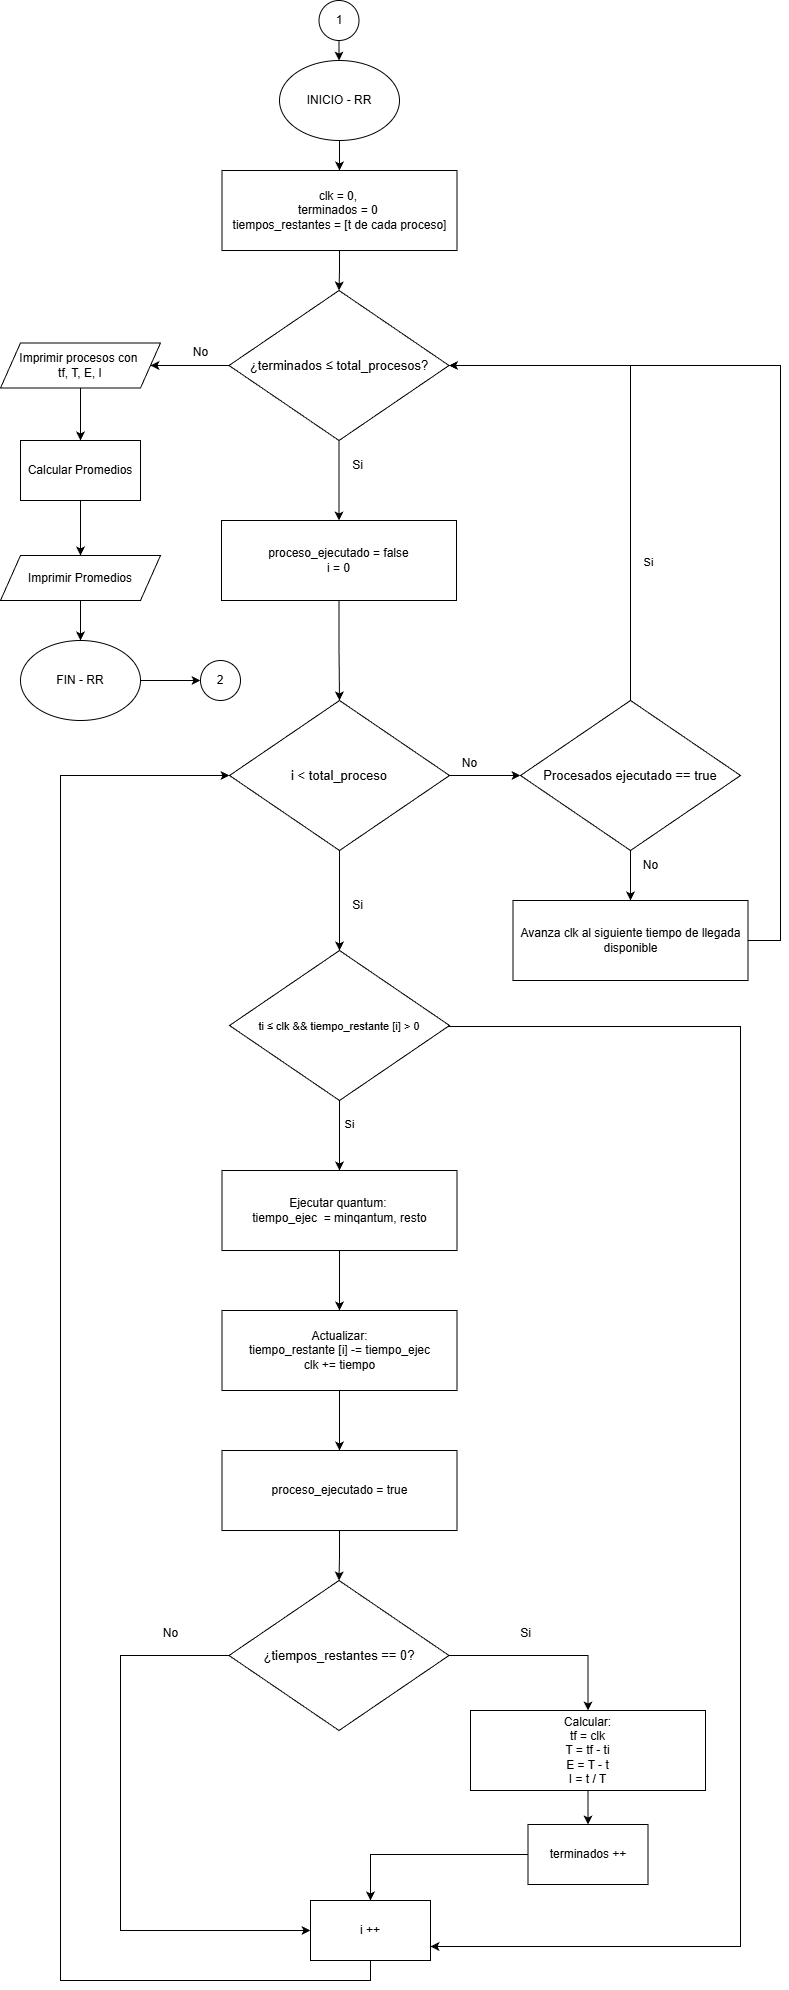

The diagram above was exported from draw.io. Its source (the exported page's mxGraphModel, read from the mxfile embedded in the PNG):
<mxGraphModel dx="719" dy="363" grid="1" gridSize="10" guides="1" tooltips="1" connect="1" arrows="1" fold="1" page="1" pageScale="1" pageWidth="827" pageHeight="1169" math="0" shadow="0">
  <root>
    <mxCell id="0" />
    <mxCell id="1" parent="0" />
    <mxCell id="jMAJfk0Yg4tLbLKRUwIv-2" edge="1" parent="1" source="RLMJiN25rFGehkZsZce5-2" style="edgeStyle=orthogonalEdgeStyle;rounded=0;orthogonalLoop=1;jettySize=auto;html=1;entryX=0.5;entryY=0;entryDx=0;entryDy=0;exitX=0.5;exitY=1;exitDx=0;exitDy=0;" target="jMAJfk0Yg4tLbLKRUwIv-5">
      <mxGeometry relative="1" as="geometry">
        <mxPoint x="356.47058823529414" y="110" as="sourcePoint" />
      </mxGeometry>
    </mxCell>
    <mxCell id="jMAJfk0Yg4tLbLKRUwIv-4" edge="1" parent="1" source="jMAJfk0Yg4tLbLKRUwIv-5" style="edgeStyle=orthogonalEdgeStyle;rounded=0;orthogonalLoop=1;jettySize=auto;html=1;exitX=0.5;exitY=1;exitDx=0;exitDy=0;entryX=0.5;entryY=0;entryDx=0;entryDy=0;" target="jMAJfk0Yg4tLbLKRUwIv-8">
      <mxGeometry relative="1" as="geometry" />
    </mxCell>
    <mxCell id="jMAJfk0Yg4tLbLKRUwIv-5" parent="1" style="rounded=0;whiteSpace=wrap;html=1;" value="clk = 0,&amp;nbsp;&lt;div&gt;terminados = 0&amp;nbsp;&lt;/div&gt;&lt;div&gt;tiempos_restantes = [t de cada proceso]&lt;/div&gt;" vertex="1">
      <mxGeometry height="80" width="235" x="241.5" y="180" as="geometry" />
    </mxCell>
    <mxCell id="jMAJfk0Yg4tLbLKRUwIv-6" edge="1" parent="1" source="jMAJfk0Yg4tLbLKRUwIv-8" style="edgeStyle=orthogonalEdgeStyle;rounded=0;orthogonalLoop=1;jettySize=auto;html=1;exitX=0.5;exitY=1;exitDx=0;exitDy=0;entryX=0.5;entryY=0;entryDx=0;entryDy=0;" target="jMAJfk0Yg4tLbLKRUwIv-10">
      <mxGeometry relative="1" as="geometry" />
    </mxCell>
    <mxCell id="jMAJfk0Yg4tLbLKRUwIv-7" edge="1" parent="1" source="jMAJfk0Yg4tLbLKRUwIv-8" style="edgeStyle=orthogonalEdgeStyle;rounded=0;orthogonalLoop=1;jettySize=auto;html=1;exitX=0;exitY=0.5;exitDx=0;exitDy=0;entryX=1;entryY=0.5;entryDx=0;entryDy=0;" target="jMAJfk0Yg4tLbLKRUwIv-26">
      <mxGeometry relative="1" as="geometry" />
    </mxCell>
    <mxCell id="jMAJfk0Yg4tLbLKRUwIv-8" parent="1" style="rhombus;whiteSpace=wrap;html=1;" value="&lt;p style=&quot;font-variant-numeric: normal; font-variant-east-asian: normal; font-variant-alternates: normal; font-size-adjust: none; font-kerning: auto; font-optical-sizing: auto; font-feature-settings: normal; font-variation-settings: normal; font-variant-position: normal; font-variant-emoji: normal; font-stretch: normal; font-size: 13px; line-height: 22px; overflow: auto; text-wrap-mode: wrap; word-break: break-all; padding: 16px; text-align: start; margin: 0px !important;&quot;&gt;&lt;font style=&quot;color: rgb(0, 0, 0);&quot;&gt;¿terminados&amp;nbsp;&lt;/font&gt;&lt;span style=&quot;background-color: transparent; color: light-dark(rgb(0, 0, 0), rgb(255, 255, 255));&quot;&gt;≤&lt;/span&gt;&lt;span style=&quot;background-color: transparent; color: light-dark(rgb(0, 0, 0), rgb(255, 255, 255));&quot;&gt;&amp;nbsp;&lt;/span&gt;&lt;span style=&quot;color: light-dark(rgb(0, 0, 0), rgb(237, 237, 237)); background-color: transparent;&quot;&gt;total_procesos?&lt;/span&gt;&lt;/p&gt;" vertex="1">
      <mxGeometry height="150" width="220" x="248.5" y="300" as="geometry" />
    </mxCell>
    <mxCell id="jMAJfk0Yg4tLbLKRUwIv-9" edge="1" parent="1" source="jMAJfk0Yg4tLbLKRUwIv-10" style="edgeStyle=orthogonalEdgeStyle;rounded=0;orthogonalLoop=1;jettySize=auto;html=1;exitX=0.5;exitY=1;exitDx=0;exitDy=0;entryX=0.5;entryY=0;entryDx=0;entryDy=0;" target="jMAJfk0Yg4tLbLKRUwIv-14">
      <mxGeometry relative="1" as="geometry" />
    </mxCell>
    <mxCell id="jMAJfk0Yg4tLbLKRUwIv-10" parent="1" style="rounded=0;whiteSpace=wrap;html=1;" value="proceso_ejecutado = false&lt;div&gt;i = 0&lt;/div&gt;" vertex="1">
      <mxGeometry height="80" width="235" x="241" y="530" as="geometry" />
    </mxCell>
    <mxCell id="8KpjDuFsBFbUBMkY8tSh-2" edge="1" parent="1" source="jMAJfk0Yg4tLbLKRUwIv-14" style="edgeStyle=orthogonalEdgeStyle;rounded=0;orthogonalLoop=1;jettySize=auto;html=1;exitX=0.5;exitY=1;exitDx=0;exitDy=0;" target="8KpjDuFsBFbUBMkY8tSh-1">
      <mxGeometry relative="1" as="geometry" />
    </mxCell>
    <mxCell id="5Eg7pem4QrpxHsjxxYTa-16" edge="1" parent="1" source="jMAJfk0Yg4tLbLKRUwIv-14" style="edgeStyle=orthogonalEdgeStyle;rounded=0;orthogonalLoop=1;jettySize=auto;html=1;exitX=1;exitY=0.5;exitDx=0;exitDy=0;entryX=0;entryY=0.5;entryDx=0;entryDy=0;" target="5Eg7pem4QrpxHsjxxYTa-15">
      <mxGeometry relative="1" as="geometry" />
    </mxCell>
    <mxCell id="jMAJfk0Yg4tLbLKRUwIv-14" parent="1" style="rhombus;whiteSpace=wrap;html=1;" value="&lt;p style=&quot;font-variant-numeric: normal; font-variant-east-asian: normal; font-variant-alternates: normal; font-size-adjust: none; font-kerning: auto; font-optical-sizing: auto; font-feature-settings: normal; font-variation-settings: normal; font-variant-position: normal; font-variant-emoji: normal; font-stretch: normal; font-size: 13px; line-height: 22px; overflow: auto; text-wrap-mode: wrap; word-break: break-all; padding: 16px; text-align: start; margin: 0px !important;&quot;&gt;i &amp;lt; total_proceso&lt;/p&gt;" vertex="1">
      <mxGeometry height="150" width="220" x="249" y="710" as="geometry" />
    </mxCell>
    <mxCell id="jMAJfk0Yg4tLbLKRUwIv-15" parent="1" style="text;html=1;align=center;verticalAlign=middle;resizable=0;points=[];autosize=1;strokeColor=none;fillColor=none;" value="No" vertex="1">
      <mxGeometry height="30" width="40" x="200" y="347" as="geometry" />
    </mxCell>
    <mxCell id="jMAJfk0Yg4tLbLKRUwIv-16" parent="1" style="text;html=1;align=center;verticalAlign=middle;resizable=0;points=[];autosize=1;strokeColor=none;fillColor=none;" value="Si" vertex="1">
      <mxGeometry height="30" width="30" x="362" y="460" as="geometry" />
    </mxCell>
    <mxCell id="jMAJfk0Yg4tLbLKRUwIv-25" edge="1" parent="1" source="jMAJfk0Yg4tLbLKRUwIv-26" style="edgeStyle=orthogonalEdgeStyle;rounded=0;orthogonalLoop=1;jettySize=auto;html=1;exitX=0.5;exitY=1;exitDx=0;exitDy=0;entryX=0.5;entryY=0;entryDx=0;entryDy=0;" target="jMAJfk0Yg4tLbLKRUwIv-28">
      <mxGeometry relative="1" as="geometry" />
    </mxCell>
    <mxCell id="jMAJfk0Yg4tLbLKRUwIv-26" parent="1" style="shape=parallelogram;perimeter=parallelogramPerimeter;whiteSpace=wrap;html=1;fixedSize=1;" value="&lt;div&gt;&lt;span style=&quot;background-color: transparent; color: light-dark(rgb(0, 0, 0), rgb(255, 255, 255));&quot;&gt;Imprimir procesos con&amp;nbsp;&lt;/span&gt;&lt;/div&gt;&lt;div&gt;&lt;span style=&quot;background-color: transparent; color: light-dark(rgb(0, 0, 0), rgb(255, 255, 255));&quot;&gt;tf, T, E, I&lt;/span&gt;&lt;/div&gt;" vertex="1">
      <mxGeometry height="45" width="160" x="20" y="352.5" as="geometry" />
    </mxCell>
    <mxCell id="jMAJfk0Yg4tLbLKRUwIv-27" edge="1" parent="1" source="jMAJfk0Yg4tLbLKRUwIv-28" style="edgeStyle=orthogonalEdgeStyle;rounded=0;orthogonalLoop=1;jettySize=auto;html=1;exitX=0.5;exitY=1;exitDx=0;exitDy=0;entryX=0.5;entryY=0;entryDx=0;entryDy=0;" target="jMAJfk0Yg4tLbLKRUwIv-30">
      <mxGeometry relative="1" as="geometry" />
    </mxCell>
    <mxCell id="jMAJfk0Yg4tLbLKRUwIv-28" parent="1" style="rounded=0;whiteSpace=wrap;html=1;" value="Calcular Promedios" vertex="1">
      <mxGeometry height="60" width="120" x="40" y="450" as="geometry" />
    </mxCell>
    <mxCell id="jMAJfk0Yg4tLbLKRUwIv-29" edge="1" parent="1" source="jMAJfk0Yg4tLbLKRUwIv-30" style="edgeStyle=orthogonalEdgeStyle;rounded=0;orthogonalLoop=1;jettySize=auto;html=1;exitX=0.5;exitY=1;exitDx=0;exitDy=0;entryX=0.5;entryY=0;entryDx=0;entryDy=0;" target="lK3FlNVFW_W9RPFU2cq2-1">
      <mxGeometry relative="1" as="geometry">
        <mxPoint x="100" y="660" as="targetPoint" />
      </mxGeometry>
    </mxCell>
    <mxCell id="jMAJfk0Yg4tLbLKRUwIv-30" parent="1" style="shape=parallelogram;perimeter=parallelogramPerimeter;whiteSpace=wrap;html=1;fixedSize=1;" value="&lt;div&gt;&lt;span style=&quot;background-color: transparent; color: light-dark(rgb(0, 0, 0), rgb(255, 255, 255));&quot;&gt;Imprimir Promedios&lt;/span&gt;&lt;/div&gt;" vertex="1">
      <mxGeometry height="45" width="160" x="20" y="565" as="geometry" />
    </mxCell>
    <mxCell id="8KpjDuFsBFbUBMkY8tSh-7" edge="1" parent="1" source="8KpjDuFsBFbUBMkY8tSh-1" style="edgeStyle=orthogonalEdgeStyle;rounded=0;orthogonalLoop=1;jettySize=auto;html=1;exitX=0.5;exitY=1;exitDx=0;exitDy=0;" target="8KpjDuFsBFbUBMkY8tSh-5">
      <mxGeometry relative="1" as="geometry" />
    </mxCell>
    <mxCell id="5Eg7pem4QrpxHsjxxYTa-3" connectable="0" parent="8KpjDuFsBFbUBMkY8tSh-7" style="edgeLabel;html=1;align=center;verticalAlign=middle;resizable=0;points=[];" value="Si" vertex="1">
      <mxGeometry relative="1" x="-0.3257" y="-2" as="geometry">
        <mxPoint x="12" as="offset" />
      </mxGeometry>
    </mxCell>
    <mxCell id="5Eg7pem4QrpxHsjxxYTa-13" edge="1" parent="1" style="edgeStyle=orthogonalEdgeStyle;rounded=0;orthogonalLoop=1;jettySize=auto;html=1;exitX=1;exitY=0.5;exitDx=0;exitDy=0;entryX=1;entryY=0.5;entryDx=0;entryDy=0;">
      <mxGeometry relative="1" as="geometry">
        <Array as="points">
          <mxPoint x="380" y="1036" />
          <mxPoint x="760" y="1036" />
          <mxPoint x="760" y="1956" />
        </Array>
        <mxPoint x="380" y="1031" as="sourcePoint" />
        <mxPoint x="450" y="1956.0000000000005" as="targetPoint" />
      </mxGeometry>
    </mxCell>
    <mxCell id="8KpjDuFsBFbUBMkY8tSh-1" parent="1" style="rhombus;whiteSpace=wrap;html=1;" value="&lt;p style=&quot;font-variant-numeric: normal; font-variant-east-asian: normal; font-variant-alternates: normal; font-size-adjust: none; font-kerning: auto; font-optical-sizing: auto; font-feature-settings: normal; font-variation-settings: normal; font-variant-position: normal; font-variant-emoji: normal; font-stretch: normal; line-height: 22px; overflow: auto; word-break: break-all; padding: 16px; margin: 0px !important;&quot;&gt;&lt;font style=&quot;font-size: 11px;&quot;&gt;&lt;span style=&quot;background-color: transparent;&quot;&gt;ti&amp;nbsp;&lt;/span&gt;&lt;span style=&quot;background-color: transparent;&quot;&gt;≤ clk &amp;amp;&amp;amp;&amp;nbsp;&lt;/span&gt;&lt;/font&gt;&lt;span style=&quot;font-size: 11px; background-color: transparent; color: light-dark(rgb(0, 0, 0), rgb(255, 255, 255));&quot;&gt;tiempo_restante [i] &amp;gt; 0&lt;/span&gt;&lt;/p&gt;" vertex="1">
      <mxGeometry height="150" width="220" x="249" y="960" as="geometry" />
    </mxCell>
    <mxCell id="8KpjDuFsBFbUBMkY8tSh-3" parent="1" style="text;html=1;align=center;verticalAlign=middle;resizable=0;points=[];autosize=1;strokeColor=none;fillColor=none;" value="Si" vertex="1">
      <mxGeometry height="30" width="30" x="362" y="900" as="geometry" />
    </mxCell>
    <mxCell id="8KpjDuFsBFbUBMkY8tSh-9" edge="1" parent="1" source="8KpjDuFsBFbUBMkY8tSh-5" style="edgeStyle=orthogonalEdgeStyle;rounded=0;orthogonalLoop=1;jettySize=auto;html=1;exitX=0.5;exitY=1;exitDx=0;exitDy=0;entryX=0.5;entryY=0;entryDx=0;entryDy=0;" target="8KpjDuFsBFbUBMkY8tSh-6">
      <mxGeometry relative="1" as="geometry" />
    </mxCell>
    <mxCell id="8KpjDuFsBFbUBMkY8tSh-5" parent="1" style="rounded=0;whiteSpace=wrap;html=1;" value="Ejecutar quantum:&amp;nbsp;&lt;div&gt;tiempo_ejec&amp;nbsp; = minqantum, resto&lt;/div&gt;" vertex="1">
      <mxGeometry height="80" width="235" x="241.5" y="1180" as="geometry" />
    </mxCell>
    <mxCell id="8KpjDuFsBFbUBMkY8tSh-13" edge="1" parent="1" source="8KpjDuFsBFbUBMkY8tSh-6" style="edgeStyle=orthogonalEdgeStyle;rounded=0;orthogonalLoop=1;jettySize=auto;html=1;exitX=0.5;exitY=1;exitDx=0;exitDy=0;" target="8KpjDuFsBFbUBMkY8tSh-10">
      <mxGeometry relative="1" as="geometry" />
    </mxCell>
    <mxCell id="8KpjDuFsBFbUBMkY8tSh-6" parent="1" style="rounded=0;whiteSpace=wrap;html=1;" value="Actualizar:&lt;div&gt;tiempo_restante [i] -= tiempo_ejec&lt;/div&gt;&lt;div&gt;clk += tiempo&lt;/div&gt;" vertex="1">
      <mxGeometry height="80" width="235" x="241.5" y="1320" as="geometry" />
    </mxCell>
    <mxCell id="8KpjDuFsBFbUBMkY8tSh-14" edge="1" parent="1" source="8KpjDuFsBFbUBMkY8tSh-10" style="edgeStyle=orthogonalEdgeStyle;rounded=0;orthogonalLoop=1;jettySize=auto;html=1;exitX=0.5;exitY=1;exitDx=0;exitDy=0;" target="8KpjDuFsBFbUBMkY8tSh-11">
      <mxGeometry relative="1" as="geometry" />
    </mxCell>
    <mxCell id="8KpjDuFsBFbUBMkY8tSh-10" parent="1" style="rounded=0;whiteSpace=wrap;html=1;" value="proceso_ejecutado = true" vertex="1">
      <mxGeometry height="80" width="235" x="241.5" y="1460" as="geometry" />
    </mxCell>
    <mxCell id="5Eg7pem4QrpxHsjxxYTa-1" edge="1" parent="1" source="8KpjDuFsBFbUBMkY8tSh-11" style="edgeStyle=orthogonalEdgeStyle;rounded=0;orthogonalLoop=1;jettySize=auto;html=1;exitX=1;exitY=0.5;exitDx=0;exitDy=0;entryX=0.5;entryY=0;entryDx=0;entryDy=0;" target="8KpjDuFsBFbUBMkY8tSh-15">
      <mxGeometry relative="1" as="geometry" />
    </mxCell>
    <mxCell id="xDZ_aMxUd2xO5oyqChgV-1" edge="1" parent="1" source="8KpjDuFsBFbUBMkY8tSh-11" style="edgeStyle=orthogonalEdgeStyle;rounded=0;orthogonalLoop=1;jettySize=auto;html=1;exitX=0;exitY=0.5;exitDx=0;exitDy=0;entryX=0;entryY=0.5;entryDx=0;entryDy=0;" target="5Eg7pem4QrpxHsjxxYTa-7">
      <mxGeometry relative="1" as="geometry">
        <Array as="points">
          <mxPoint x="140" y="1665" />
          <mxPoint x="140" y="1940" />
        </Array>
      </mxGeometry>
    </mxCell>
    <mxCell id="8KpjDuFsBFbUBMkY8tSh-11" parent="1" style="rhombus;whiteSpace=wrap;html=1;" value="&lt;p style=&quot;font-variant-numeric: normal; font-variant-east-asian: normal; font-variant-alternates: normal; font-size-adjust: none; font-kerning: auto; font-optical-sizing: auto; font-feature-settings: normal; font-variation-settings: normal; font-variant-position: normal; font-variant-emoji: normal; font-stretch: normal; line-height: 22px; overflow: auto; word-break: break-all; padding: 16px; margin: 0px !important;&quot;&gt;&lt;span style=&quot;font-size: 13px; text-align: start;&quot;&gt;¿tiempos_restantes == 0?&lt;/span&gt;&lt;/p&gt;" vertex="1">
      <mxGeometry height="150" width="220" x="248.5" y="1590" as="geometry" />
    </mxCell>
    <mxCell id="5Eg7pem4QrpxHsjxxYTa-6" edge="1" parent="1" source="8KpjDuFsBFbUBMkY8tSh-15" style="edgeStyle=orthogonalEdgeStyle;rounded=0;orthogonalLoop=1;jettySize=auto;html=1;exitX=0.5;exitY=1;exitDx=0;exitDy=0;entryX=0.5;entryY=0;entryDx=0;entryDy=0;" target="5Eg7pem4QrpxHsjxxYTa-5">
      <mxGeometry relative="1" as="geometry" />
    </mxCell>
    <mxCell id="8KpjDuFsBFbUBMkY8tSh-15" parent="1" style="rounded=0;whiteSpace=wrap;html=1;" value="Calcular:&lt;div&gt;tf = clk&lt;br&gt;&lt;div&gt;T = tf - ti&lt;/div&gt;&lt;div&gt;E = T - t&lt;/div&gt;&lt;div&gt;I = t / T&lt;/div&gt;&lt;/div&gt;" vertex="1">
      <mxGeometry height="80" width="235" x="490" y="1720" as="geometry" />
    </mxCell>
    <mxCell id="5Eg7pem4QrpxHsjxxYTa-2" parent="1" style="text;html=1;align=center;verticalAlign=middle;resizable=0;points=[];autosize=1;strokeColor=none;fillColor=none;" value="Si" vertex="1">
      <mxGeometry height="30" width="30" x="530" y="1628" as="geometry" />
    </mxCell>
    <mxCell id="5Eg7pem4QrpxHsjxxYTa-12" edge="1" parent="1" source="5Eg7pem4QrpxHsjxxYTa-5" style="edgeStyle=orthogonalEdgeStyle;rounded=0;orthogonalLoop=1;jettySize=auto;html=1;exitX=0;exitY=0.5;exitDx=0;exitDy=0;entryX=0.5;entryY=0;entryDx=0;entryDy=0;" target="5Eg7pem4QrpxHsjxxYTa-7">
      <mxGeometry relative="1" as="geometry" />
    </mxCell>
    <mxCell id="5Eg7pem4QrpxHsjxxYTa-5" parent="1" style="rounded=0;whiteSpace=wrap;html=1;" value="terminados ++" vertex="1">
      <mxGeometry height="60" width="120" x="547.5" y="1834" as="geometry" />
    </mxCell>
    <mxCell id="xDZ_aMxUd2xO5oyqChgV-2" edge="1" parent="1" source="5Eg7pem4QrpxHsjxxYTa-7" style="edgeStyle=orthogonalEdgeStyle;rounded=0;orthogonalLoop=1;jettySize=auto;html=1;exitX=0.5;exitY=1;exitDx=0;exitDy=0;entryX=0;entryY=0.5;entryDx=0;entryDy=0;" target="jMAJfk0Yg4tLbLKRUwIv-14">
      <mxGeometry relative="1" as="geometry">
        <Array as="points">
          <mxPoint x="390" y="1990" />
          <mxPoint x="80" y="1990" />
          <mxPoint x="80" y="785" />
        </Array>
        <mxPoint x="80.00000000000023" y="1300" as="targetPoint" />
      </mxGeometry>
    </mxCell>
    <mxCell id="5Eg7pem4QrpxHsjxxYTa-7" parent="1" style="rounded=0;whiteSpace=wrap;html=1;" value="i ++" vertex="1">
      <mxGeometry height="60" width="120" x="330" y="1910" as="geometry" />
    </mxCell>
    <mxCell id="5Eg7pem4QrpxHsjxxYTa-17" edge="1" parent="1" source="5Eg7pem4QrpxHsjxxYTa-15" style="edgeStyle=orthogonalEdgeStyle;rounded=0;orthogonalLoop=1;jettySize=auto;html=1;exitX=0.5;exitY=0;exitDx=0;exitDy=0;entryX=1;entryY=0.5;entryDx=0;entryDy=0;" target="jMAJfk0Yg4tLbLKRUwIv-8">
      <mxGeometry relative="1" as="geometry" />
    </mxCell>
    <mxCell id="5Eg7pem4QrpxHsjxxYTa-18" connectable="0" parent="5Eg7pem4QrpxHsjxxYTa-17" style="edgeLabel;html=1;align=center;verticalAlign=middle;resizable=0;points=[];" value="Si" vertex="1">
      <mxGeometry relative="1" x="-0.7431" y="-4" as="geometry">
        <mxPoint x="14" y="-72" as="offset" />
      </mxGeometry>
    </mxCell>
    <mxCell id="5Eg7pem4QrpxHsjxxYTa-20" edge="1" parent="1" source="5Eg7pem4QrpxHsjxxYTa-15" style="edgeStyle=orthogonalEdgeStyle;rounded=0;orthogonalLoop=1;jettySize=auto;html=1;" target="5Eg7pem4QrpxHsjxxYTa-19" value="">
      <mxGeometry relative="1" as="geometry" />
    </mxCell>
    <mxCell id="5Eg7pem4QrpxHsjxxYTa-15" parent="1" style="rhombus;whiteSpace=wrap;html=1;" value="&lt;p style=&quot;font-variant-numeric: normal; font-variant-east-asian: normal; font-variant-alternates: normal; font-size-adjust: none; font-kerning: auto; font-optical-sizing: auto; font-feature-settings: normal; font-variation-settings: normal; font-variant-position: normal; font-variant-emoji: normal; font-stretch: normal; font-size: 13px; line-height: 22px; overflow: auto; text-wrap-mode: wrap; word-break: break-all; padding: 16px; text-align: start; margin: 0px !important;&quot;&gt;Procesados ejecutado == true&lt;/p&gt;" vertex="1">
      <mxGeometry height="150" width="220" x="540" y="710" as="geometry" />
    </mxCell>
    <mxCell id="5Eg7pem4QrpxHsjxxYTa-27" edge="1" parent="1" source="5Eg7pem4QrpxHsjxxYTa-19" style="edgeStyle=orthogonalEdgeStyle;rounded=0;orthogonalLoop=1;jettySize=auto;html=1;entryX=1;entryY=0.5;entryDx=0;entryDy=0;" target="jMAJfk0Yg4tLbLKRUwIv-8">
      <mxGeometry relative="1" as="geometry">
        <Array as="points">
          <mxPoint x="800" y="950" />
          <mxPoint x="800" y="375" />
        </Array>
      </mxGeometry>
    </mxCell>
    <mxCell id="5Eg7pem4QrpxHsjxxYTa-19" parent="1" style="rounded=0;whiteSpace=wrap;html=1;" value="Avanza clk al siguiente tiempo de llegada disponible" vertex="1">
      <mxGeometry height="80" width="235" x="532.5" y="910" as="geometry" />
    </mxCell>
    <mxCell id="5Eg7pem4QrpxHsjxxYTa-22" parent="1" style="text;html=1;align=center;verticalAlign=middle;resizable=0;points=[];autosize=1;strokeColor=none;fillColor=none;" value="No" vertex="1">
      <mxGeometry height="30" width="40" x="468.5" y="758" as="geometry" />
    </mxCell>
    <mxCell id="5Eg7pem4QrpxHsjxxYTa-25" parent="1" style="text;html=1;align=center;verticalAlign=middle;resizable=0;points=[];autosize=1;strokeColor=none;fillColor=none;" value="No" vertex="1">
      <mxGeometry height="30" width="40" x="170" y="1628" as="geometry" />
    </mxCell>
    <mxCell id="5Eg7pem4QrpxHsjxxYTa-28" parent="1" style="text;html=1;align=center;verticalAlign=middle;resizable=0;points=[];autosize=1;strokeColor=none;fillColor=none;" value="No" vertex="1">
      <mxGeometry height="30" width="40" x="650" y="860" as="geometry" />
    </mxCell>
    <mxCell id="qzRM2-ZiqoBycX_DLPWN-2" edge="1" parent="1" source="lK3FlNVFW_W9RPFU2cq2-1" style="edgeStyle=orthogonalEdgeStyle;rounded=0;orthogonalLoop=1;jettySize=auto;html=1;exitX=1;exitY=0.5;exitDx=0;exitDy=0;entryX=0;entryY=0.5;entryDx=0;entryDy=0;" target="qzRM2-ZiqoBycX_DLPWN-1">
      <mxGeometry relative="1" as="geometry" />
    </mxCell>
    <mxCell id="lK3FlNVFW_W9RPFU2cq2-1" parent="1" style="ellipse;whiteSpace=wrap;html=1;" value="FIN - RR" vertex="1">
      <mxGeometry height="80" width="120" x="40" y="650" as="geometry" />
    </mxCell>
    <mxCell id="qzRM2-ZiqoBycX_DLPWN-1" parent="1" style="ellipse;whiteSpace=wrap;html=1;" value="2" vertex="1">
      <mxGeometry height="40" width="40" x="220" y="670" as="geometry" />
    </mxCell>
    <mxCell id="RLMJiN25rFGehkZsZce5-2" parent="1" style="ellipse;whiteSpace=wrap;html=1;" value="INICIO - RR" vertex="1">
      <mxGeometry height="80" width="120" x="299" y="70" as="geometry" />
    </mxCell>
    <mxCell id="RLMJiN25rFGehkZsZce5-6" edge="1" parent="1" source="RLMJiN25rFGehkZsZce5-5" style="edgeStyle=orthogonalEdgeStyle;rounded=0;orthogonalLoop=1;jettySize=auto;html=1;entryX=0.5;entryY=0;entryDx=0;entryDy=0;" target="RLMJiN25rFGehkZsZce5-2">
      <mxGeometry relative="1" as="geometry" />
    </mxCell>
    <mxCell id="RLMJiN25rFGehkZsZce5-5" parent="1" style="ellipse;whiteSpace=wrap;html=1;" value="1" vertex="1">
      <mxGeometry height="40" width="40" x="338.5" y="10" as="geometry" />
    </mxCell>
  </root>
</mxGraphModel>